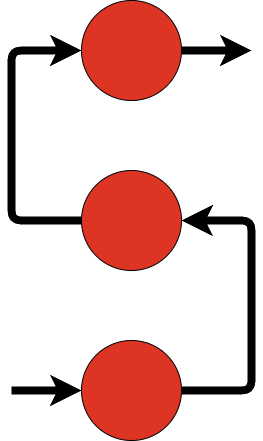

The diagram above was exported from draw.io. Its source (the exported page's mxGraphModel, read from the mxfile embedded in the PNG):
<mxGraphModel dx="2074" dy="1121" grid="1" gridSize="10" guides="1" tooltips="1" connect="1" arrows="1" fold="1" page="1" pageScale="1" pageWidth="827" pageHeight="1169" math="0" shadow="0">
  <root>
    <mxCell id="0" />
    <mxCell id="1" parent="0" />
    <mxCell id="iVCZRL78GkKg1-RsEug--6" style="edgeStyle=orthogonalEdgeStyle;rounded=1;orthogonalLoop=1;jettySize=auto;html=1;exitX=1;exitY=0.5;exitDx=0;exitDy=0;entryX=1;entryY=0.5;entryDx=0;entryDy=0;strokeWidth=8;curved=0;" edge="1" parent="1" source="iVCZRL78GkKg1-RsEug--1" target="iVCZRL78GkKg1-RsEug--3">
      <mxGeometry relative="1" as="geometry">
        <Array as="points">
          <mxPoint x="520" y="570" />
          <mxPoint x="520" y="400" />
        </Array>
      </mxGeometry>
    </mxCell>
    <mxCell id="iVCZRL78GkKg1-RsEug--1" value="" style="ellipse;whiteSpace=wrap;html=1;fillColor=#DE3423;" vertex="1" parent="1">
      <mxGeometry x="350" y="520" width="100" height="100" as="geometry" />
    </mxCell>
    <mxCell id="iVCZRL78GkKg1-RsEug--2" value="" style="ellipse;whiteSpace=wrap;html=1;fillColor=#DE3423;" vertex="1" parent="1">
      <mxGeometry x="350" y="180" width="100" height="100" as="geometry" />
    </mxCell>
    <mxCell id="iVCZRL78GkKg1-RsEug--7" style="edgeStyle=orthogonalEdgeStyle;rounded=1;orthogonalLoop=1;jettySize=auto;html=1;exitX=0;exitY=0.5;exitDx=0;exitDy=0;entryX=0;entryY=0.5;entryDx=0;entryDy=0;strokeWidth=8;curved=0;" edge="1" parent="1" source="iVCZRL78GkKg1-RsEug--3" target="iVCZRL78GkKg1-RsEug--2">
      <mxGeometry relative="1" as="geometry">
        <Array as="points">
          <mxPoint x="280" y="400" />
          <mxPoint x="280" y="230" />
        </Array>
      </mxGeometry>
    </mxCell>
    <mxCell id="iVCZRL78GkKg1-RsEug--3" value="" style="ellipse;whiteSpace=wrap;html=1;fillColor=#DE3423;" vertex="1" parent="1">
      <mxGeometry x="350" y="350" width="100" height="100" as="geometry" />
    </mxCell>
    <mxCell id="iVCZRL78GkKg1-RsEug--10" value="" style="endArrow=classic;html=1;rounded=1;entryX=0;entryY=0.5;entryDx=0;entryDy=0;strokeWidth=8;curved=0;" edge="1" parent="1" target="iVCZRL78GkKg1-RsEug--1">
      <mxGeometry width="50" height="50" relative="1" as="geometry">
        <mxPoint x="280" y="570" as="sourcePoint" />
        <mxPoint x="440" y="550" as="targetPoint" />
      </mxGeometry>
    </mxCell>
    <mxCell id="iVCZRL78GkKg1-RsEug--11" value="" style="endArrow=classic;html=1;rounded=1;strokeWidth=8;exitX=1;exitY=0.5;exitDx=0;exitDy=0;curved=0;" edge="1" parent="1" source="iVCZRL78GkKg1-RsEug--2">
      <mxGeometry width="50" height="50" relative="1" as="geometry">
        <mxPoint x="480" y="229.5" as="sourcePoint" />
        <mxPoint x="520" y="230" as="targetPoint" />
      </mxGeometry>
    </mxCell>
  </root>
</mxGraphModel>